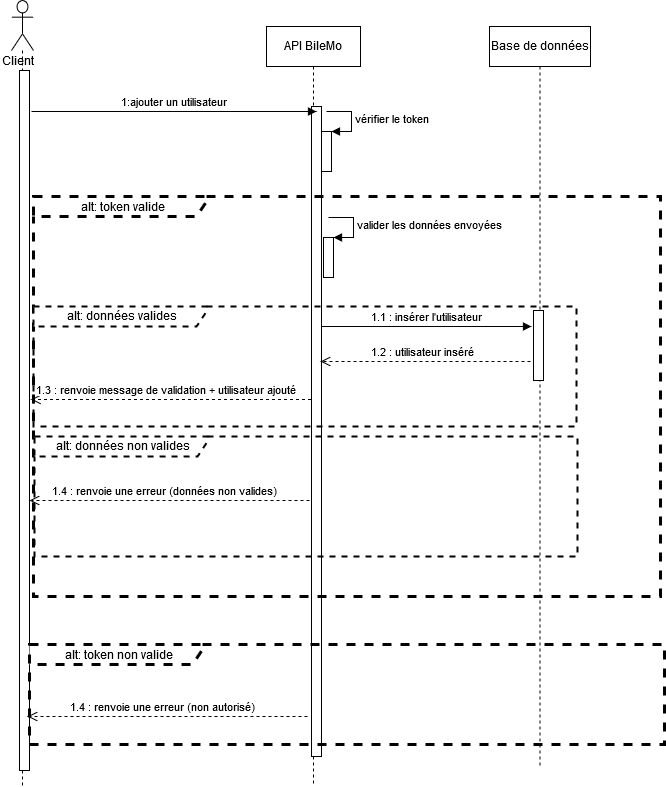

The diagram above was exported from draw.io. Its source (the exported page's mxGraphModel, read from the mxfile embedded in the PNG):
<mxGraphModel dx="2249" dy="791" grid="1" gridSize="10" guides="1" tooltips="1" connect="1" arrows="1" fold="1" page="1" pageScale="1" pageWidth="827" pageHeight="1169" math="0" shadow="0">
  <root>
    <mxCell id="0" />
    <mxCell id="1" parent="0" />
    <mxCell id="erFIjPB554sMNBYOaeLF-1" value="" style="shape=umlLifeline;participant=umlActor;perimeter=lifelinePerimeter;whiteSpace=wrap;html=1;container=1;collapsible=0;recursiveResize=0;verticalAlign=top;spacingTop=36;labelBackgroundColor=#ffffff;outlineConnect=0;size=50;" parent="1" vertex="1">
      <mxGeometry x="1" y="324" width="22" height="786" as="geometry" />
    </mxCell>
    <mxCell id="erFIjPB554sMNBYOaeLF-2" value="" style="html=1;points=[];perimeter=orthogonalPerimeter;" parent="erFIjPB554sMNBYOaeLF-1" vertex="1">
      <mxGeometry x="8" y="70" width="10" height="700" as="geometry" />
    </mxCell>
    <mxCell id="erFIjPB554sMNBYOaeLF-3" value="API BileMo" style="html=1;points=[];perimeter=orthogonalPerimeter;shape=umlLifeline;participant=label;fontFamily=Helvetica;fontSize=12;fontColor=#000000;align=center;strokeColor=#000000;fillColor=#ffffff;recursiveResize=0;container=1;collapsible=0;" parent="1" vertex="1">
      <mxGeometry x="256" y="350" width="94" height="760" as="geometry" />
    </mxCell>
    <mxCell id="erFIjPB554sMNBYOaeLF-4" value="" style="html=1;points=[];perimeter=orthogonalPerimeter;" parent="erFIjPB554sMNBYOaeLF-3" vertex="1">
      <mxGeometry x="45" y="80" width="10" height="650" as="geometry" />
    </mxCell>
    <mxCell id="erFIjPB554sMNBYOaeLF-5" value="" style="html=1;points=[];perimeter=orthogonalPerimeter;" parent="erFIjPB554sMNBYOaeLF-3" vertex="1">
      <mxGeometry x="55" y="105" width="10" height="40" as="geometry" />
    </mxCell>
    <mxCell id="erFIjPB554sMNBYOaeLF-6" value="vérifier le token" style="edgeStyle=orthogonalEdgeStyle;html=1;align=left;spacingLeft=2;endArrow=block;rounded=0;entryX=1;entryY=0;" parent="erFIjPB554sMNBYOaeLF-3" target="erFIjPB554sMNBYOaeLF-5" edge="1">
      <mxGeometry relative="1" as="geometry">
        <mxPoint x="60" y="85" as="sourcePoint" />
        <Array as="points">
          <mxPoint x="85" y="85" />
        </Array>
      </mxGeometry>
    </mxCell>
    <mxCell id="erFIjPB554sMNBYOaeLF-12" value="1:ajouter un utilisateur" style="html=1;verticalAlign=bottom;endArrow=block;" parent="1" edge="1">
      <mxGeometry width="80" relative="1" as="geometry">
        <mxPoint x="21" y="435" as="sourcePoint" />
        <mxPoint x="306" y="435" as="targetPoint" />
      </mxGeometry>
    </mxCell>
    <mxCell id="erFIjPB554sMNBYOaeLF-13" value="Client" style="text;html=1;resizable=0;points=[];autosize=1;align=left;verticalAlign=top;spacingTop=-4;" parent="1" vertex="1">
      <mxGeometry x="-10" y="377" width="50" height="20" as="geometry" />
    </mxCell>
    <mxCell id="erFIjPB554sMNBYOaeLF-14" value="Base de données" style="html=1;points=[];perimeter=orthogonalPerimeter;shape=umlLifeline;participant=label;fontFamily=Helvetica;fontSize=12;fontColor=#000000;align=center;strokeColor=#000000;fillColor=#ffffff;recursiveResize=0;container=1;collapsible=0;" parent="1" vertex="1">
      <mxGeometry x="479" y="350" width="101" height="740" as="geometry" />
    </mxCell>
    <mxCell id="erFIjPB554sMNBYOaeLF-44" value="1.1 : insérer l'utilisateur" style="html=1;verticalAlign=bottom;endArrow=block;" parent="erFIjPB554sMNBYOaeLF-14" edge="1">
      <mxGeometry width="80" relative="1" as="geometry">
        <mxPoint x="-168" y="300" as="sourcePoint" />
        <mxPoint x="42" y="300" as="targetPoint" />
      </mxGeometry>
    </mxCell>
    <mxCell id="erFIjPB554sMNBYOaeLF-45" value="" style="html=1;points=[];perimeter=orthogonalPerimeter;" parent="erFIjPB554sMNBYOaeLF-14" vertex="1">
      <mxGeometry x="44" y="284" width="10" height="70" as="geometry" />
    </mxCell>
    <mxCell id="erFIjPB554sMNBYOaeLF-27" value="alt: token valide" style="shape=umlFrame;whiteSpace=wrap;html=1;width=173;height=20;dashed=1;strokeWidth=3;" parent="1" vertex="1">
      <mxGeometry x="23" y="520" width="627" height="400" as="geometry" />
    </mxCell>
    <mxCell id="erFIjPB554sMNBYOaeLF-28" value="1.3 : renvoie message de validation + utilisateur ajouté" style="html=1;verticalAlign=bottom;endArrow=open;dashed=1;endSize=8;" parent="1" edge="1">
      <mxGeometry x="0.0393" relative="1" as="geometry">
        <mxPoint x="300.5" y="723" as="sourcePoint" />
        <mxPoint x="20.5" y="723" as="targetPoint" />
        <Array as="points">
          <mxPoint x="170.5" y="723" />
        </Array>
        <mxPoint x="1" as="offset" />
      </mxGeometry>
    </mxCell>
    <mxCell id="erFIjPB554sMNBYOaeLF-46" value="alt: token non valide" style="shape=umlFrame;whiteSpace=wrap;html=1;width=173;height=20;dashed=1;strokeWidth=3;" parent="1" vertex="1">
      <mxGeometry x="19" y="968" width="635" height="100" as="geometry" />
    </mxCell>
    <mxCell id="erFIjPB554sMNBYOaeLF-47" value="1.4 : renvoie une erreur (non autorisé)" style="html=1;verticalAlign=bottom;endArrow=open;dashed=1;endSize=8;" parent="1" edge="1">
      <mxGeometry x="0.0393" relative="1" as="geometry">
        <mxPoint x="297" y="1040" as="sourcePoint" />
        <mxPoint x="17" y="1040" as="targetPoint" />
        <Array as="points">
          <mxPoint x="167" y="1040" />
        </Array>
        <mxPoint x="1" as="offset" />
      </mxGeometry>
    </mxCell>
    <mxCell id="erFIjPB554sMNBYOaeLF-48" value="1.2 : utilisateur inséré" style="html=1;verticalAlign=bottom;endArrow=open;dashed=1;endSize=8;" parent="1" edge="1">
      <mxGeometry x="0.0393" relative="1" as="geometry">
        <mxPoint x="520" y="685" as="sourcePoint" />
        <mxPoint x="310" y="685" as="targetPoint" />
        <Array as="points">
          <mxPoint x="460" y="685" />
        </Array>
        <mxPoint x="1" as="offset" />
      </mxGeometry>
    </mxCell>
    <mxCell id="evC7W4oNh8ZrkEA1MVLK-5" value="" style="html=1;points=[];perimeter=orthogonalPerimeter;" vertex="1" parent="1">
      <mxGeometry x="313" y="561" width="10" height="40" as="geometry" />
    </mxCell>
    <mxCell id="evC7W4oNh8ZrkEA1MVLK-6" value="valider les données envoyées" style="edgeStyle=orthogonalEdgeStyle;html=1;align=left;spacingLeft=2;endArrow=block;rounded=0;entryX=1;entryY=0;" edge="1" parent="1" target="evC7W4oNh8ZrkEA1MVLK-5">
      <mxGeometry relative="1" as="geometry">
        <mxPoint x="318" y="541" as="sourcePoint" />
        <Array as="points">
          <mxPoint x="343" y="541" />
        </Array>
      </mxGeometry>
    </mxCell>
    <mxCell id="evC7W4oNh8ZrkEA1MVLK-7" value="alt: données valides" style="shape=umlFrame;whiteSpace=wrap;html=1;width=173;height=20;dashed=1;strokeWidth=2;" vertex="1" parent="1">
      <mxGeometry x="23" y="630" width="543" height="120" as="geometry" />
    </mxCell>
    <mxCell id="evC7W4oNh8ZrkEA1MVLK-8" value="1.4 : renvoie une erreur (données non valides)" style="html=1;verticalAlign=bottom;endArrow=open;dashed=1;endSize=8;" edge="1" parent="1">
      <mxGeometry x="0.0393" relative="1" as="geometry">
        <mxPoint x="299" y="824" as="sourcePoint" />
        <mxPoint x="19" y="824" as="targetPoint" />
        <Array as="points">
          <mxPoint x="169" y="824" />
        </Array>
        <mxPoint x="1" as="offset" />
      </mxGeometry>
    </mxCell>
    <mxCell id="evC7W4oNh8ZrkEA1MVLK-12" value="alt: données non valides" style="shape=umlFrame;whiteSpace=wrap;html=1;width=173;height=20;dashed=1;strokeWidth=2;" vertex="1" parent="1">
      <mxGeometry x="24" y="760" width="543" height="120" as="geometry" />
    </mxCell>
  </root>
</mxGraphModel>